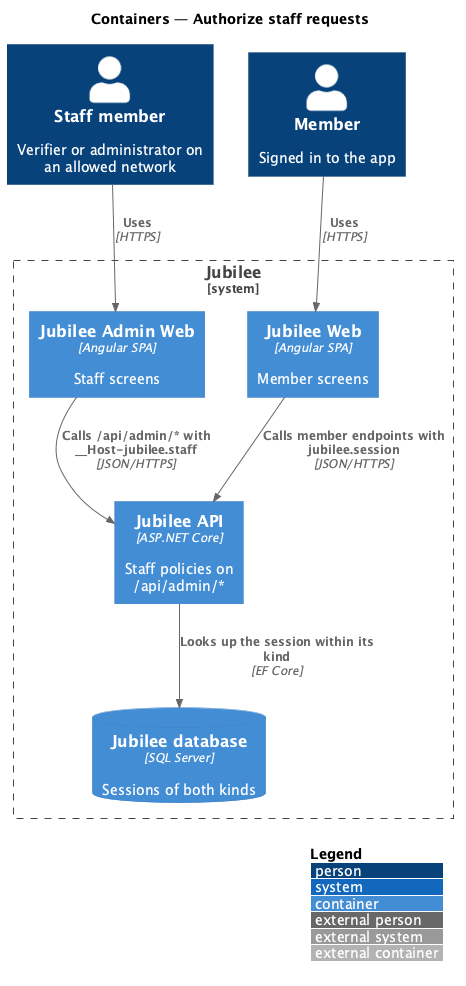

The diagram above was rendered by PlantUML. Its source (embedded in the PNG):
@startuml
!include <C4/C4_Container>
LAYOUT_WITH_LEGEND()
title Containers — Authorize staff requests

Person(staff, "Staff member", "Verifier or administrator on an allowed network")
Person(member, "Member", "Signed in to the app")
System_Boundary(j, "Jubilee") {
  Container(admin, "Jubilee Admin Web", "Angular SPA", "Staff screens")
  Container(web, "Jubilee Web", "Angular SPA", "Member screens")
  Container(api, "Jubilee API", "ASP.NET Core", "Staff policies on /api/admin/*")
  ContainerDb(db, "Jubilee database", "SQL Server", "Sessions of both kinds")
}
Rel(staff, admin, "Uses", "HTTPS")
Rel(member, web, "Uses", "HTTPS")
Rel(admin, api, "Calls /api/admin/* with __Host-jubilee.staff", "JSON/HTTPS")
Rel(web, api, "Calls member endpoints with jubilee.session", "JSON/HTTPS")
Rel(api, db, "Looks up the session within its kind", "EF Core")
@enduml